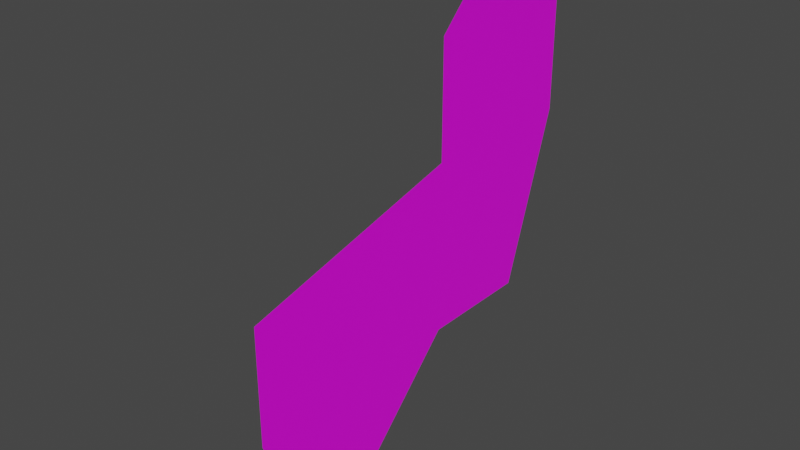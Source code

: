 # Source: texus.blend  (saved by Blender 3.4.6; exported with 4.5.12 LTS)
import bpy
from mathutils import Matrix  # noqa: F401  (used for matrix-valued properties, if any)

bpy.ops.wm.read_factory_settings(use_empty=True)
scene = bpy.context.scene
scene.name = 'Scene'

# ---- collections
col_collection = bpy.data.collections.new('Collection'); scene.collection.children.link(col_collection)

# ---- images (referenced by path relative to the original .blend; pixels are not part of the script)
import os
ASSET_DIR = os.environ.get("B2B_ASSET_DIR", "")  # directory of the original .blend (textures are referenced by path, not embedded)
HERE = os.path.dirname(os.path.abspath(__file__))  # packed textures are extracted next to this script under _unpacked/

def load_image(name, relpath, width, height, colorspace="sRGB"):
    """Load a texture the original file referenced (path relative to the .blend, or extracted next to this script)."""
    p = next((c for c in (os.path.join(HERE, relpath), os.path.join(ASSET_DIR, relpath)) if relpath and os.path.exists(c)), "")
    if p:
        img = bpy.data.images.load(p, check_existing=True)
        img.name = name
    else:  # same state as the original file: an image datablock whose file is absent (Cycles renders it pink)
        img = bpy.data.images.new(name, width, height)
        img.source = "FILE"
        img.filepath = "//" + (relpath or name)
    img.colorspace_settings.name = colorspace
    return img
img_plane_base_color = load_image('Plane Base Color', '', 1024, 1024, 'sRGB')
img_material_001_base_color = load_image('Material.001 Base Color', '', 1024, 1024, 'sRGB')

# ---- materials (node trees are filled in below, after node groups)
mat_material_001 = bpy.data.materials.new('Material.001')
mat_material_001.use_transparent_shadow = False

# ---- material node trees
mat_material_001.use_nodes = True; mat_material_001.node_tree.nodes.clear()
_N = mat_material_001.node_tree.nodes; _L = mat_material_001.node_tree.links
n0 = _N.new('ShaderNodeBsdfPrincipled'); n0.name = 'Principled BSDF'; n0.location = (10, 300)
n0.distribution = 'GGX'
n0.subsurface_method = 'RANDOM_WALK_SKIN'
n0.inputs[3].default_value = 1.45
n0.inputs[27].default_value = (0.0, 0.0, 0.0, 1.0)
n0.inputs[28].default_value = 1.0
n1 = _N.new('ShaderNodeOutputMaterial'); n1.name = 'Material Output'; n1.location = (300, 300)
n2 = _N.new('ShaderNodeTexImage'); n2.name = 'Image Texture'; n2.location = (-280, 280)
n2.image = img_plane_base_color
n3 = _N.new('ShaderNodeTexImage'); n3.name = 'Image Texture.001'; n3.location = (0, 0)
n3.image = img_material_001_base_color
_L.new(n0.outputs[0], n1.inputs[0])
_L.new(n2.outputs[0], n0.inputs[0])
n1.is_active_output = True

# ---- world
world_world = bpy.data.worlds.new('World'); scene.world = world_world
world_world.use_nodes = True; world_world.node_tree.nodes.clear()
_N = world_world.node_tree.nodes; _L = world_world.node_tree.links
n0 = _N.new('ShaderNodeOutputWorld'); n0.name = 'World Output'; n0.location = (300, 300)
n1 = _N.new('ShaderNodeBackground'); n1.name = 'Background'; n1.location = (10, 300)
n1.inputs[0].default_value = (0.05088, 0.05088, 0.05088, 1.0)
_L.new(n1.outputs[0], n0.inputs[0])
n0.is_active_output = True
world_world.color = (0.05088, 0.05088, 0.05088)
world_world.use_sun_shadow = False
world_world.sun_shadow_jitter_overblur = 0.0

# ---- meshes
me_plane = bpy.data.meshes.new('Plane')
me_plane.from_pydata([(0.0, -1.0, 0.0), (0.0, 0.0, 0.0), (-2.186e-08, -1.0, -0.5), (4.371e-08, 0.5, 1.0), (-4.371e-08, -0.5, -1.0), (0.0, 0.5, 0.0), (0.0, -0.5, 0.0), (2.186e-08, 0.0, 0.5), (-2.186e-08, 0.0, -0.5), (-2.186e-08, -0.5, -0.5), (2.186e-08, 0.5, 0.5), (-2.186e-08, 0.5, -0.5), (4.371e-08, 0.25, 1.0), (0.0, -0.25, 0.0), (3.278e-08, 0.0, 0.75), (-1.093e-08, 0.0, -0.25), (-1.093e-08, -1.0, -0.25), (-4.371e-08, -0.75, -1.0), (0.0, 0.25, 0.0), (0.0, -0.75, 0.0), (1.093e-08, 0.0, 0.25), (-2.186e-08, -0.25, -0.5), (-2.186e-08, -0.75, -0.5), (-1.093e-08, -0.5, -0.25), (-3.278e-08, -0.5, -0.75), (2.186e-08, 0.75, 0.5), (2.186e-08, 0.25, 0.5), (3.278e-08, 0.5, 0.75), (1.093e-08, 0.5, 0.25), (-2.186e-08, 0.25, -0.5), (-1.093e-08, 0.5, -0.25), (-1.093e-08, 0.25, -0.25), (1.093e-08, 0.25, 0.25), (3.278e-08, 0.25, 0.75), (3.278e-08, 0.75, 0.75), (-3.278e-08, -0.75, -0.75), (-1.093e-08, -0.75, -0.25), (-1.093e-08, -0.25, -0.25), (1.093e-08, 0.75, 0.25), (-3.278e-08, -0.25, -0.75), (7.285e-09, -0.3333, 0.1667), (3.643e-09, -0.6667, 0.08333), (9.107e-09, -0.1667, 0.2083)], [], [(19, 41, 0), (37, 21, 8, 15), (36, 22, 9, 23), (35, 17, 4, 24), (30, 11, 38, 28, 5), (33, 26, 10, 27), (32, 18, 5, 28), (31, 29, 11, 30), (4, 39, 24), (18, 31, 30, 5), (1, 15, 31, 18), (15, 8, 29, 31), (26, 32, 28, 10), (7, 20, 32, 26), (20, 1, 18, 32), (12, 33, 27, 3), (14, 7, 26, 33), (27, 10, 25, 34), (22, 35, 24, 9), (22, 2, 17, 35), (19, 36, 23, 6), (0, 16, 36, 19), (16, 2, 22, 36), (13, 37, 15, 1), (6, 23, 37, 13), (23, 9, 21, 37), (9, 24, 39, 21), (10, 28, 38, 25), (21, 39, 8), (33, 12, 14), (3, 27, 34), (13, 40, 6), (40, 13, 42), (6, 40, 41, 19), (1, 42, 13), (20, 42, 1)])
_uv = me_plane.uv_layers.new(name='UVMap')
_uv.uv.foreach_set('vector', [0.5172, 0.7241, 0.523, 0.6724, 0.5862, 0.8103, 0.2931, 0.6207, 0.2069, 0.6896, 0.138, 0.6034, 0.2242, 0.5345, 0.431, 0.7931, 0.3449, 0.862, 0.2759, 0.7758, 0.3621, 0.7069, 0.2587, 0.931, 0.1725, 0.9999, 0.1035, 0.9137, 0.1897, 0.8448, 0.08627, 0.3621, 7.653e-05, 0.431, 0.1897, 0.138, 0.2587, 0.2242, 0.1725, 0.2931, 0.5, 0.1725, 0.4138, 0.2414, 0.3449, 0.1552, 0.431, 0.08627, 0.3276, 0.3104, 0.2414, 0.3793, 0.1725, 0.2931, 0.2587, 0.2242, 0.1552, 0.4483, 0.06903, 0.5172, 7.653e-05, 0.431, 0.08627, 0.3621, 0.1035, 0.9137, 0.1207, 0.7586, 0.1897, 0.8448, 0.2414, 0.3793, 0.1552, 0.4483, 0.08627, 0.3621, 0.1725, 0.2931, 0.3104, 0.4655, 0.2242, 0.5345, 0.1552, 0.4483, 0.2414, 0.3793, 0.2242, 0.5345, 0.138, 0.6034, 0.06903, 0.5172, 0.1552, 0.4483, 0.4138, 0.2414, 0.3276, 0.3104, 0.2587, 0.2242, 0.3449, 0.1552, 0.4828, 0.3276, 0.3966, 0.3966, 0.3276, 0.3104, 0.4138, 0.2414, 0.3966, 0.3966, 0.3104, 0.4655, 0.2414, 0.3793, 0.3276, 0.3104, 0.5862, 0.1035, 0.5, 0.1725, 0.431, 0.08627, 0.5172, 0.01732, 0.569, 0.2587, 0.4828, 0.3276, 0.4138, 0.2414, 0.5, 0.1725, 0.431, 0.08627, 0.3449, 0.1552, 0.2759, 0.06903, 0.3621, 7.653e-05, 0.3449, 0.862, 0.2587, 0.931, 0.1897, 0.8448, 0.2759, 0.7758, 0.3449, 0.862, 0.4138, 0.9482, 0.1725, 0.9999, 0.2587, 0.931, 0.5172, 0.7241, 0.431, 0.7931, 0.3621, 0.7069, 0.4483, 0.6379, 0.5862, 0.8103, 0.5, 0.8793, 0.431, 0.7931, 0.5172, 0.7241, 0.5, 0.8793, 0.4138, 0.9482, 0.3449, 0.862, 0.431, 0.7931, 0.3793, 0.5517, 0.2931, 0.6207, 0.2242, 0.5345, 0.3104, 0.4655, 0.4483, 0.6379, 0.3621, 0.7069, 0.2931, 0.6207, 0.3793, 0.5517, 0.3621, 0.7069, 0.2759, 0.7758, 0.2069, 0.6896, 0.2931, 0.6207, 0.2759, 0.7758, 0.1897, 0.8448, 0.1207, 0.7586, 0.2069, 0.6896, 0.3449, 0.1552, 0.2587, 0.2242, 0.1897, 0.138, 0.2759, 0.06903, 0.2069, 0.6896, 0.1207, 0.7586, 0.138, 0.6034, 0.5, 0.1725, 0.5862, 0.1035, 0.569, 0.2587, 0.5172, 0.01732, 0.431, 0.08627, 0.3621, 7.653e-05, 0.3793, 0.5517, 0.4598, 0.5345, 0.4483, 0.6379, 0.4598, 0.5345, 0.3793, 0.5517, 0.4282, 0.4655, 0.4483, 0.6379, 0.4598, 0.5345, 0.523, 0.6724, 0.5172, 0.7241, 0.3104, 0.4655, 0.4282, 0.4655, 0.3793, 0.5517, 0.3966, 0.3966, 0.4282, 0.4655, 0.3104, 0.4655])
me_plane.materials.append(mat_material_001)
me_plane.update()

# ---- objects
ob_plane = bpy.data.objects.new('Plane', me_plane)

# ---- transforms, parenting, visibility, modifiers, constraints
ob_plane.location = (0.0, 0.0, 0.0)
_m = ob_plane.modifiers.new('Subdivision', 'SUBSURF')
_m.subdivision_type = 'SIMPLE'
_m.levels = 6
_m.render_levels = 6
_m = ob_plane.modifiers.new('Displace', 'DISPLACE')
_m.strength = 0.2
_m = ob_plane.modifiers.new('Decimate', 'DECIMATE')
_m.ratio = 0.1

# ---- collection membership
col_collection.objects.link(ob_plane)

# ---- scene / render settings (as saved in the file)
scene.frame_start = 1; scene.frame_end = 250; scene.frame_set(1)
scene.render.engine = 'BLENDER_EEVEE_NEXT'
scene.cycles.sampling_pattern = 'TABULATED_SOBOL'
scene.cycles.use_light_tree = False
scene.view_settings.view_transform = 'Filmic'
bpy.context.view_layer.update()

# ---- added for rendering (the .blend has no active camera and no usable light): camera, sun
cam_auto = bpy.data.cameras.new('AutoCamera')
cam_auto.lens = 50.0
cam_auto.sensor_width = 36.0
cam_auto.clip_end = 1000.0
ob_auto_camera = bpy.data.objects.new('AutoCamera', cam_auto)
scene.collection.objects.link(ob_auto_camera)
ob_auto_camera.location = (2.4593, -3.07923, 1.96946)
ob_auto_camera.rotation_euler = (1.09748, -7.21219e-08, 0.694738)
scene.camera = ob_auto_camera
light_auto_sun = bpy.data.lights.new('AutoSun', 'SUN')
light_auto_sun.energy = 3.0
light_auto_sun.angle = 0.0523599
ob_auto_sun = bpy.data.objects.new('AutoSun', light_auto_sun)
scene.collection.objects.link(ob_auto_sun)
ob_auto_sun.rotation_euler = (0.872665, 0.174533, 0.523599)
bpy.context.view_layer.update()

